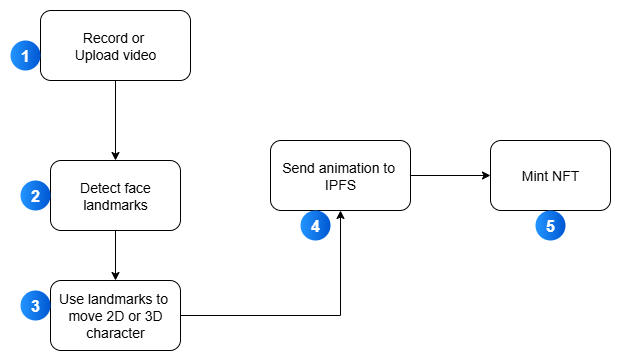

The diagram above was exported from draw.io. Its source (the exported page's mxGraphModel, read from the mxfile embedded in the PNG):
<mxGraphModel dx="1106" dy="563" grid="1" gridSize="10" guides="1" tooltips="1" connect="1" arrows="1" fold="1" page="1" pageScale="1" pageWidth="827" pageHeight="1169" math="0" shadow="0">
  <root>
    <mxCell id="0" />
    <mxCell id="1" parent="0" />
    <mxCell id="Z1p-HII_FafnFMUjmhDD-2" style="edgeStyle=orthogonalEdgeStyle;rounded=0;orthogonalLoop=1;jettySize=auto;html=1;fontSize=14;" parent="1" source="Z1p-HII_FafnFMUjmhDD-1" target="Z1p-HII_FafnFMUjmhDD-3" edge="1">
      <mxGeometry relative="1" as="geometry">
        <mxPoint x="370" y="300" as="targetPoint" />
      </mxGeometry>
    </mxCell>
    <mxCell id="Z1p-HII_FafnFMUjmhDD-1" value="&lt;font&gt;Record or&amp;nbsp;&lt;/font&gt;&lt;div&gt;&lt;font&gt;Upload video&lt;/font&gt;&lt;/div&gt;" style="rounded=1;whiteSpace=wrap;html=1;fontSize=14;" parent="1" vertex="1">
      <mxGeometry x="50" y="120" width="150" height="70" as="geometry" />
    </mxCell>
    <mxCell id="Z1p-HII_FafnFMUjmhDD-8" style="edgeStyle=orthogonalEdgeStyle;rounded=0;orthogonalLoop=1;jettySize=auto;html=1;entryX=0.5;entryY=0;entryDx=0;entryDy=0;fontSize=14;" parent="1" source="Z1p-HII_FafnFMUjmhDD-3" target="Z1p-HII_FafnFMUjmhDD-5" edge="1">
      <mxGeometry relative="1" as="geometry" />
    </mxCell>
    <mxCell id="Z1p-HII_FafnFMUjmhDD-3" value="Detect face&lt;div&gt;landmarks&lt;/div&gt;" style="rounded=1;whiteSpace=wrap;html=1;fontSize=14;" parent="1" vertex="1">
      <mxGeometry x="60" y="270" width="130" height="70" as="geometry" />
    </mxCell>
    <mxCell id="Z1p-HII_FafnFMUjmhDD-9" style="edgeStyle=orthogonalEdgeStyle;rounded=0;orthogonalLoop=1;jettySize=auto;html=1;exitX=1;exitY=0.5;exitDx=0;exitDy=0;fontSize=14;" parent="1" source="Z1p-HII_FafnFMUjmhDD-5" target="Z1p-HII_FafnFMUjmhDD-6" edge="1">
      <mxGeometry relative="1" as="geometry" />
    </mxCell>
    <mxCell id="Z1p-HII_FafnFMUjmhDD-5" value="Use landmarks to&amp;nbsp;&lt;div&gt;move 2D or 3D character&lt;/div&gt;" style="rounded=1;whiteSpace=wrap;html=1;fontSize=14;" parent="1" vertex="1">
      <mxGeometry x="60" y="390" width="130" height="70" as="geometry" />
    </mxCell>
    <mxCell id="Z1p-HII_FafnFMUjmhDD-11" value="" style="edgeStyle=orthogonalEdgeStyle;rounded=0;orthogonalLoop=1;jettySize=auto;html=1;fontSize=14;" parent="1" source="Z1p-HII_FafnFMUjmhDD-6" target="Z1p-HII_FafnFMUjmhDD-10" edge="1">
      <mxGeometry relative="1" as="geometry" />
    </mxCell>
    <mxCell id="Z1p-HII_FafnFMUjmhDD-6" value="Send animation to&amp;nbsp;&lt;div&gt;IPFS&lt;/div&gt;" style="rounded=1;whiteSpace=wrap;html=1;fontSize=14;" parent="1" vertex="1">
      <mxGeometry x="280" y="250" width="140" height="70" as="geometry" />
    </mxCell>
    <mxCell id="Z1p-HII_FafnFMUjmhDD-10" value="Mint NFT" style="rounded=1;whiteSpace=wrap;html=1;fontSize=14;" parent="1" vertex="1">
      <mxGeometry x="500" y="250" width="120" height="70" as="geometry" />
    </mxCell>
    <mxCell id="GT9eLfxMvWjYEVNQ2rjB-1" value="1" style="ellipse;whiteSpace=wrap;html=1;aspect=fixed;rotation=0;gradientColor=#0057D2;strokeColor=none;gradientDirection=east;fillColor=#2395FF;rounded=0;pointerEvents=0;fontFamily=Helvetica;fontSize=16;fontColor=#FFFFFF;spacingTop=4;spacingBottom=4;spacingLeft=4;spacingRight=4;points=[];fontStyle=1" vertex="1" parent="1">
      <mxGeometry x="20" y="150" width="30" height="30" as="geometry" />
    </mxCell>
    <mxCell id="GT9eLfxMvWjYEVNQ2rjB-2" value="2" style="ellipse;whiteSpace=wrap;html=1;aspect=fixed;rotation=0;gradientColor=#0057D2;strokeColor=none;gradientDirection=east;fillColor=#2395FF;rounded=0;pointerEvents=0;fontFamily=Helvetica;fontSize=16;fontColor=#FFFFFF;spacingTop=4;spacingBottom=4;spacingLeft=4;spacingRight=4;points=[];fontStyle=1" vertex="1" parent="1">
      <mxGeometry x="30" y="290" width="30" height="30" as="geometry" />
    </mxCell>
    <mxCell id="GT9eLfxMvWjYEVNQ2rjB-3" value="3" style="ellipse;whiteSpace=wrap;html=1;aspect=fixed;rotation=0;gradientColor=#0057D2;strokeColor=none;gradientDirection=east;fillColor=#2395FF;rounded=0;pointerEvents=0;fontFamily=Helvetica;fontSize=16;fontColor=#FFFFFF;spacingTop=4;spacingBottom=4;spacingLeft=4;spacingRight=4;points=[];fontStyle=1" vertex="1" parent="1">
      <mxGeometry x="30" y="400" width="30" height="30" as="geometry" />
    </mxCell>
    <mxCell id="GT9eLfxMvWjYEVNQ2rjB-4" value="4" style="ellipse;whiteSpace=wrap;html=1;aspect=fixed;rotation=0;gradientColor=#0057D2;strokeColor=none;gradientDirection=east;fillColor=#2395FF;rounded=0;pointerEvents=0;fontFamily=Helvetica;fontSize=16;fontColor=#FFFFFF;spacingTop=4;spacingBottom=4;spacingLeft=4;spacingRight=4;points=[];fontStyle=1" vertex="1" parent="1">
      <mxGeometry x="310" y="320" width="30" height="30" as="geometry" />
    </mxCell>
    <mxCell id="GT9eLfxMvWjYEVNQ2rjB-5" value="5" style="ellipse;whiteSpace=wrap;html=1;aspect=fixed;rotation=0;gradientColor=#0057D2;strokeColor=none;gradientDirection=east;fillColor=#2395FF;rounded=0;pointerEvents=0;fontFamily=Helvetica;fontSize=16;fontColor=#FFFFFF;spacingTop=4;spacingBottom=4;spacingLeft=4;spacingRight=4;points=[];fontStyle=1" vertex="1" parent="1">
      <mxGeometry x="545" y="320" width="30" height="30" as="geometry" />
    </mxCell>
  </root>
</mxGraphModel>